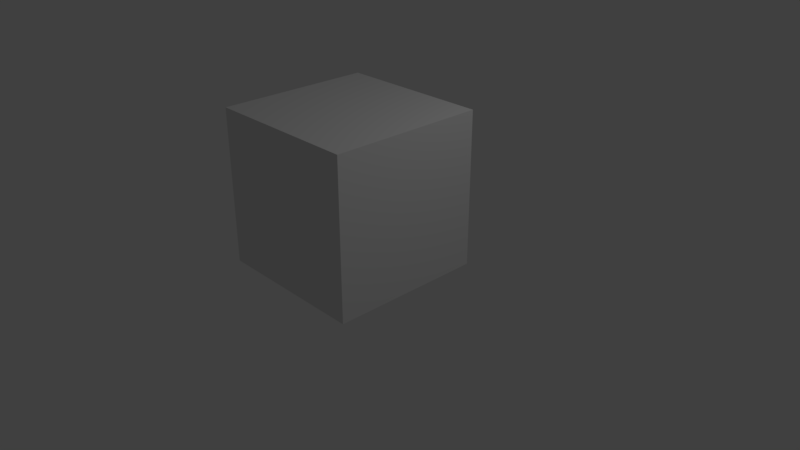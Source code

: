 # Source: cube.blend  (saved by Blender 2.78.0; exported with 4.5.12 LTS)
import bpy
from mathutils import Matrix  # noqa: F401  (used for matrix-valued properties, if any)

bpy.ops.wm.read_factory_settings(use_empty=True)
scene = bpy.context.scene
scene.name = 'Scene'

# ---- collections
col_collection_1 = bpy.data.collections.new('Collection 1'); scene.collection.children.link(col_collection_1)

# ---- materials (node trees are filled in below, after node groups)
mat_material = bpy.data.materials.new('Material')
mat_material.alpha_threshold = 0.0
mat_material.use_transparent_shadow = False
mat_material.roughness = 0.5
mat_material.line_color = (0.0, 0.0, 0.0, 1.0)

# ---- material node trees

# ---- world
world_world = bpy.data.worlds.new('World'); scene.world = world_world
world_world.color = (0.05088, 0.05088, 0.05088)
world_world.use_sun_shadow = False
world_world.sun_shadow_jitter_overblur = 0.0
world_world.cycles.sampling_method = 'MANUAL'

# ---- cameras
cam_camera = bpy.data.cameras.new('Camera')
cam_camera.clip_end = 100.0
cam_camera.lens = 35.0
cam_camera.sensor_width = 32.0
cam_camera.sensor_height = 18.0
cam_camera.ortho_scale = 7.314
cam_camera.dof.focus_distance = 0.0
cam_camera.dof.aperture_fstop = 128.0

# ---- lights
light_lamp = bpy.data.lights.new('Lamp', 'POINT')
light_lamp.transmission_factor = 0.0
light_lamp.cutoff_distance = 30.0
light_lamp.energy = 100.0
light_lamp.shadow_buffer_clip_start = 1.001
light_lamp.shadow_soft_size = 0.1
light_lamp.shadow_maximum_resolution = 0.006
light_lamp.use_absolute_resolution = True

# ---- meshes
me_cube = bpy.data.meshes.new('Cube')
me_cube.from_pydata([(1.0, 1.0, -1.0), (1.0, -1.0, -1.0), (-1.0, -1.0, -1.0), (-1.0, 1.0, -1.0), (1.0, 1.0, 1.0), (1.0, -1.0, 1.0), (-1.0, -1.0, 1.0), (-1.0, 1.0, 1.0)], [], [(0, 1, 2, 3), (4, 7, 6, 5), (0, 4, 5, 1), (1, 5, 6, 2), (2, 6, 7, 3), (4, 0, 3, 7)])
_uv = me_cube.uv_layers.new(name='UVMap')
_uv.uv.foreach_set('vector', [0.3335, 0.6665, 0.6665, 0.6665, 0.6665, 0.3335, 0.3335, 0.3335, 0.0001998, 0.9998, 0.0001998, 0.6669, 0.3331, 0.6669, 0.3331, 0.9998, 0.0001998, 0.3331, 0.0001998, 0.0001999, 0.3331, 0.0001998, 0.3331, 0.3331, 0.0001998, 0.6665, 0.0001998, 0.3335, 0.3331, 0.3335, 0.3331, 0.6665, 0.6665, 0.3331, 0.6665, 0.0001998, 0.3335, 0.0001998, 0.3335, 0.3331, 0.6669, 0.3331, 0.9998, 0.3331, 0.9998, 0.0001998, 0.6669, 0.0001998])
me_cube.materials.append(mat_material)
me_cube.use_remesh_preserve_volume = False
me_cube.use_remesh_preserve_attributes = False
me_cube.use_mirror_vertex_groups = False
me_cube.update()

# ---- objects
ob_cube = bpy.data.objects.new('Cube', me_cube)
ob_lamp = bpy.data.objects.new('Lamp', light_lamp)
ob_camera = bpy.data.objects.new('Camera', cam_camera)

# ---- transforms, parenting, visibility, modifiers, constraints
ob_cube.location = (0.1435, -0.3947, 1.085)
ob_cube.lock_rotations_4d = False
ob_cube.empty_display_type = 'ARROWS'
ob_cube.lineart.crease_threshold = 0.0
ob_lamp.location = (4.076, 1.005, 5.904)
ob_lamp.rotation_euler = (0.6503, 0.05522, 1.866)
ob_lamp.lock_rotations_4d = False
ob_lamp.empty_display_type = 'ARROWS'
ob_lamp.color = (0.0, 0.0, 0.0, 0.0)
ob_lamp.lineart.crease_threshold = 0.0
ob_camera.location = (7.481, -6.508, 5.344)
ob_camera.rotation_euler = (1.109, 0.0, 0.8149)
ob_camera.lock_rotations_4d = False
ob_camera.empty_display_type = 'ARROWS'
ob_camera.color = (0.0, 0.0, 0.0, 0.0)
ob_camera.display_type = 'WIRE'
ob_camera.lineart.crease_threshold = 0.0

# ---- collection membership
col_collection_1.objects.link(ob_cube)
col_collection_1.objects.link(ob_lamp)
col_collection_1.objects.link(ob_camera)

# ---- scene / render settings (as saved in the file)
scene.camera = ob_camera
scene.frame_start = 1; scene.frame_end = 250; scene.frame_set(1)
scene.render.engine = 'BLENDER_EEVEE_NEXT'
scene.render.resolution_percentage = 50
scene.render.dither_intensity = 0.0
scene.cycles.use_denoising = False
scene.cycles.samples = 128
scene.cycles.sampling_pattern = 'TABULATED_SOBOL'
scene.cycles.light_sampling_threshold = 0.0
scene.cycles.use_adaptive_sampling = False
scene.cycles.use_light_tree = False
scene.cycles.blur_glossy = 0.0
scene.cycles.sample_clamp_indirect = 0.0
scene.view_settings.view_transform = 'Standard'
bpy.context.view_layer.update()
